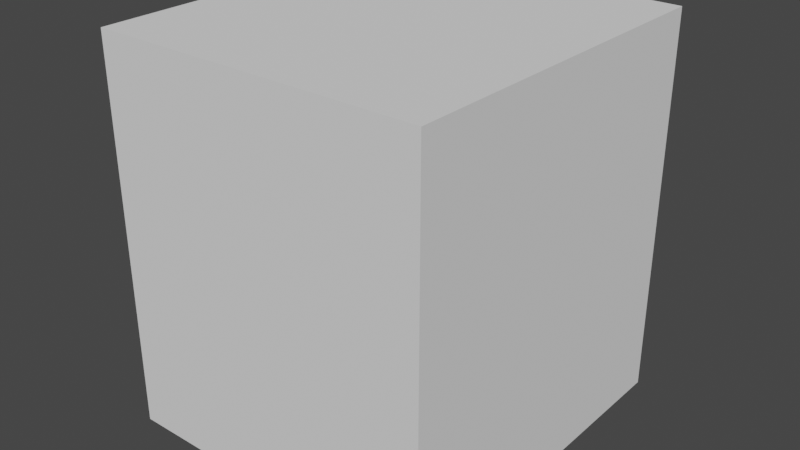 # Source: exercice-_Photos_position_correct_pour_mod_liser.blend  (saved by Blender 3.3.6; exported with 4.5.12 LTS)
import bpy
from mathutils import Matrix  # noqa: F401  (used for matrix-valued properties, if any)

bpy.ops.wm.read_factory_settings(use_empty=True)
scene = bpy.context.scene
scene.name = 'Scene'

# ---- collections
col_collection = bpy.data.collections.new('Collection'); scene.collection.children.link(col_collection)
col_nom_de_meuble = bpy.data.collections.new('nom de meuble'); scene.collection.children.link(col_nom_de_meuble)
col_plan = bpy.data.collections.new('plan'); col_nom_de_meuble.children.link(col_plan)
col_3d = bpy.data.collections.new('3D'); col_nom_de_meuble.children.link(col_3d)
col_merge = bpy.data.collections.new('merge'); col_nom_de_meuble.children.link(col_merge)

# ---- world
world_world = bpy.data.worlds.new('World'); scene.world = world_world
world_world.use_nodes = True; world_world.node_tree.nodes.clear()
_N = world_world.node_tree.nodes; _L = world_world.node_tree.links
n0 = _N.new('ShaderNodeOutputWorld'); n0.name = 'World Output'; n0.location = (300, 300)
n1 = _N.new('ShaderNodeBackground'); n1.name = 'Background'; n1.location = (10, 300)
n1.inputs[0].default_value = (0.05088, 0.05088, 0.05088, 1.0)
_L.new(n1.outputs[0], n0.inputs[0])
n0.is_active_output = True
world_world.color = (0.05088, 0.05088, 0.05088)
world_world.use_sun_shadow = False
world_world.sun_shadow_jitter_overblur = 0.0

# ---- meshes
me_cube_001 = bpy.data.meshes.new('Cube.001')
me_cube_001.from_pydata([(-0.345, -0.37, 0.0), (-0.345, -0.37, 0.81), (-0.345, 0.37, 0.0), (-0.345, 0.37, 0.81), (0.345, -0.37, 0.0), (0.345, -0.37, 0.81), (0.345, 0.37, 0.0), (0.345, 0.37, 0.81)], [], [(0, 1, 3, 2), (2, 3, 7, 6), (6, 7, 5, 4), (4, 5, 1, 0), (2, 6, 4, 0), (7, 3, 1, 5)])
_uv = me_cube_001.uv_layers.new(name='UVMap')
_uv.uv.foreach_set('vector', [0.375, 0.0, 0.625, 0.0, 0.625, 0.25, 0.375, 0.25, 0.375, 0.25, 0.625, 0.25, 0.625, 0.5, 0.375, 0.5, 0.375, 0.5, 0.625, 0.5, 0.625, 0.75, 0.375, 0.75, 0.375, 0.75, 0.625, 0.75, 0.625, 1.0, 0.375, 1.0, 0.125, 0.5, 0.375, 0.5, 0.375, 0.75, 0.125, 0.75, 0.625, 0.5, 0.875, 0.5, 0.875, 0.75, 0.625, 0.75])
me_cube_001.update()

# ---- objects
ob_back = bpy.data.objects.new('back', None)
ob_cube = bpy.data.objects.new('Cube', me_cube_001)
ob_right = bpy.data.objects.new('right', None)
ob_front = bpy.data.objects.new('front', None)
ob_empty = bpy.data.objects.new('Empty', None)

# ---- transforms, parenting, visibility, modifiers, constraints
ob_back.location = (-0.1207, 1.039, 0.4172)
ob_back.rotation_euler = (1.571, -0.0, -0.003726)
ob_back.scale = (0.2332, 0.2332, 0.2332)
ob_back.empty_display_type = 'IMAGE'
ob_back.empty_display_size = 5.0
ob_cube.location = (0.0, 0.0, 0.0)
ob_right.location = (-1.922, 0.06947, 0.3993)
ob_right.rotation_euler = (7.798, 0.03443, 7.945)
ob_right.scale = (0.2882, 0.2882, 0.2882)
ob_right.empty_display_type = 'IMAGE'
ob_right.empty_display_size = 5.0
ob_front.location = (0.07908, 2.095, 0.3891)
ob_front.rotation_euler = (1.585, 0.0009574, -3.157)
ob_front.scale = (0.2484, 0.2484, 0.2484)
ob_front.empty_display_type = 'IMAGE'
ob_front.empty_display_size = 5.0
ob_empty.location = (-0.005416, -0.09924, 0.003468)
ob_empty.rotation_euler = (-0.0349, 1.68e-06, -0.02095)
ob_empty.scale = (0.3809, 0.3809, 0.3809)
ob_empty.empty_display_type = 'IMAGE'
ob_empty.empty_display_size = 5.0

# ---- collection membership
col_plan.objects.link(ob_back)
col_plan.objects.link(ob_cube)
col_plan.objects.link(ob_right)
col_plan.objects.link(ob_front)
col_plan.objects.link(ob_empty)

# ---- scene / render settings (as saved in the file)
scene.frame_start = 1; scene.frame_end = 250; scene.frame_set(0)
scene.render.engine = 'BLENDER_EEVEE_NEXT'
scene.cycles.sampling_pattern = 'TABULATED_SOBOL'
scene.cycles.use_light_tree = False
scene.view_settings.view_transform = 'Filmic'
bpy.context.view_layer.update()

# ---- added for rendering (the .blend has no active camera and no usable light): camera, sun
cam_auto = bpy.data.cameras.new('AutoCamera')
cam_auto.lens = 50.0
cam_auto.sensor_width = 36.0
cam_auto.clip_end = 1000.0
ob_auto_camera = bpy.data.objects.new('AutoCamera', cam_auto)
scene.collection.objects.link(ob_auto_camera)
ob_auto_camera.location = (1.19916, -1.43899, 1.36433)
ob_auto_camera.rotation_euler = (1.09748, -7.21219e-08, 0.694738)
scene.camera = ob_auto_camera
light_auto_sun = bpy.data.lights.new('AutoSun', 'SUN')
light_auto_sun.energy = 3.0
light_auto_sun.angle = 0.0523599
ob_auto_sun = bpy.data.objects.new('AutoSun', light_auto_sun)
scene.collection.objects.link(ob_auto_sun)
ob_auto_sun.rotation_euler = (0.872665, 0.174533, 0.523599)
bpy.context.view_layer.update()
